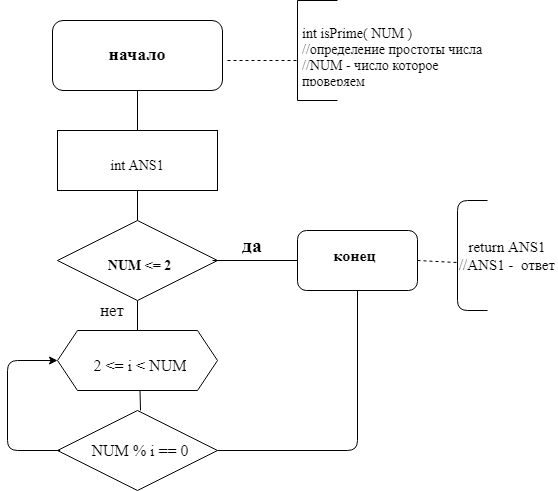

The diagram above was exported from draw.io. Its source (the exported page's mxGraphModel, read from the mxfile embedded in the PNG):
<mxGraphModel dx="868" dy="1619" grid="1" gridSize="10" guides="1" tooltips="1" connect="1" arrows="1" fold="1" page="1" pageScale="1" pageWidth="827" pageHeight="1169" math="0" shadow="0">
  <root>
    <mxCell id="0" />
    <mxCell id="1" parent="0" />
    <mxCell id="AR09_Hfqozxb7iGB6mNR-1" value="" style="rounded=1;whiteSpace=wrap;html=1;fontFamily=Times New Roman;fontSize=14;" vertex="1" parent="1">
      <mxGeometry x="315" y="-420" width="170" height="70" as="geometry" />
    </mxCell>
    <mxCell id="AR09_Hfqozxb7iGB6mNR-3" value="int isPrime( NUM )&lt;br&gt;//определение простоты числа&lt;br&gt;//NUM - число которое проверяем" style="text;html=1;strokeColor=none;fillColor=none;spacing=5;spacingTop=-20;whiteSpace=wrap;overflow=hidden;rounded=0;fontFamily=Times New Roman;fontSize=14;align=left;verticalAlign=middle;" vertex="1" parent="1">
      <mxGeometry x="560" y="-400" width="190" height="50" as="geometry" />
    </mxCell>
    <mxCell id="AR09_Hfqozxb7iGB6mNR-5" value="" style="rounded=0;whiteSpace=wrap;html=1;fontFamily=Times New Roman;fontSize=14;align=center;" vertex="1" parent="1">
      <mxGeometry x="320" y="-310" width="160" height="60" as="geometry" />
    </mxCell>
    <mxCell id="AR09_Hfqozxb7iGB6mNR-7" value="&lt;h1&gt;&lt;span style=&quot;font-size: 14px ; font-weight: normal&quot;&gt;int ANS1&lt;/span&gt;&lt;br&gt;&lt;/h1&gt;" style="text;html=1;strokeColor=none;fillColor=none;spacing=5;spacingTop=-20;whiteSpace=wrap;overflow=hidden;rounded=0;fontFamily=Times New Roman;fontSize=14;align=center;verticalAlign=middle;" vertex="1" parent="1">
      <mxGeometry x="325" y="-300" width="150" height="60" as="geometry" />
    </mxCell>
    <mxCell id="AR09_Hfqozxb7iGB6mNR-8" value="&lt;h1&gt;&lt;font style=&quot;font-size: 18px&quot;&gt;начало&lt;/font&gt;&lt;/h1&gt;" style="text;html=1;strokeColor=none;fillColor=none;spacing=5;spacingTop=-20;whiteSpace=wrap;overflow=hidden;rounded=0;fontFamily=Times New Roman;fontSize=14;align=center;verticalAlign=middle;" vertex="1" parent="1">
      <mxGeometry x="330" y="-410" width="140" height="60" as="geometry" />
    </mxCell>
    <mxCell id="AR09_Hfqozxb7iGB6mNR-9" value="" style="endArrow=none;html=1;fontFamily=Times New Roman;fontSize=14;" edge="1" parent="1">
      <mxGeometry width="50" height="50" relative="1" as="geometry">
        <mxPoint x="560" y="-340" as="sourcePoint" />
        <mxPoint x="560" y="-440" as="targetPoint" />
      </mxGeometry>
    </mxCell>
    <mxCell id="AR09_Hfqozxb7iGB6mNR-10" value="" style="endArrow=none;html=1;fontFamily=Times New Roman;fontSize=14;" edge="1" parent="1">
      <mxGeometry width="50" height="50" relative="1" as="geometry">
        <mxPoint x="560" y="-440" as="sourcePoint" />
        <mxPoint x="600" y="-440" as="targetPoint" />
      </mxGeometry>
    </mxCell>
    <mxCell id="AR09_Hfqozxb7iGB6mNR-13" value="" style="endArrow=none;html=1;fontFamily=Times New Roman;fontSize=14;" edge="1" parent="1">
      <mxGeometry width="50" height="50" relative="1" as="geometry">
        <mxPoint x="560" y="-340" as="sourcePoint" />
        <mxPoint x="600" y="-340" as="targetPoint" />
      </mxGeometry>
    </mxCell>
    <mxCell id="AR09_Hfqozxb7iGB6mNR-15" value="" style="endArrow=none;dashed=1;html=1;fontFamily=Times New Roman;fontSize=14;" edge="1" parent="1">
      <mxGeometry width="50" height="50" relative="1" as="geometry">
        <mxPoint x="490" y="-380" as="sourcePoint" />
        <mxPoint x="560" y="-380" as="targetPoint" />
      </mxGeometry>
    </mxCell>
    <mxCell id="AR09_Hfqozxb7iGB6mNR-16" value="" style="endArrow=none;html=1;fontFamily=Times New Roman;fontSize=14;entryX=0.5;entryY=1;entryDx=0;entryDy=0;" edge="1" parent="1" target="AR09_Hfqozxb7iGB6mNR-8">
      <mxGeometry width="50" height="50" relative="1" as="geometry">
        <mxPoint x="400" y="-310" as="sourcePoint" />
        <mxPoint x="440" y="-280" as="targetPoint" />
      </mxGeometry>
    </mxCell>
    <mxCell id="AR09_Hfqozxb7iGB6mNR-17" value="" style="rhombus;whiteSpace=wrap;html=1;fontFamily=Times New Roman;fontSize=14;align=left;" vertex="1" parent="1">
      <mxGeometry x="320" y="-220" width="160" height="80" as="geometry" />
    </mxCell>
    <mxCell id="AR09_Hfqozxb7iGB6mNR-18" value="&lt;h1&gt;&lt;font style=&quot;font-size: 14px&quot;&gt;NUM &amp;lt;= 2&lt;/font&gt;&lt;/h1&gt;" style="text;html=1;strokeColor=none;fillColor=none;spacing=5;spacingTop=-20;whiteSpace=wrap;overflow=hidden;rounded=0;fontFamily=Times New Roman;fontSize=14;align=center;verticalAlign=middle;" vertex="1" parent="1">
      <mxGeometry x="330" y="-200" width="145" height="40" as="geometry" />
    </mxCell>
    <mxCell id="AR09_Hfqozxb7iGB6mNR-21" value="" style="endArrow=none;html=1;fontFamily=Times New Roman;fontSize=14;entryX=0.5;entryY=0.833;entryDx=0;entryDy=0;entryPerimeter=0;" edge="1" parent="1" target="AR09_Hfqozxb7iGB6mNR-7">
      <mxGeometry width="50" height="50" relative="1" as="geometry">
        <mxPoint x="400" y="-220" as="sourcePoint" />
        <mxPoint x="440" y="-200" as="targetPoint" />
      </mxGeometry>
    </mxCell>
    <mxCell id="AR09_Hfqozxb7iGB6mNR-22" value="" style="rounded=1;whiteSpace=wrap;html=1;fontFamily=Times New Roman;fontSize=14;align=center;" vertex="1" parent="1">
      <mxGeometry x="560" y="-210" width="120" height="60" as="geometry" />
    </mxCell>
    <mxCell id="AR09_Hfqozxb7iGB6mNR-23" value="&lt;h1 style=&quot;font-size: 16px;&quot;&gt;конец&lt;/h1&gt;" style="text;html=1;strokeColor=none;fillColor=none;spacing=5;spacingTop=-20;whiteSpace=wrap;overflow=hidden;rounded=0;fontFamily=Times New Roman;fontSize=16;align=center;verticalAlign=middle;" vertex="1" parent="1">
      <mxGeometry x="560" y="-190" width="115" height="20" as="geometry" />
    </mxCell>
    <mxCell id="AR09_Hfqozxb7iGB6mNR-24" value="" style="endArrow=none;html=1;fontFamily=Times New Roman;fontSize=16;entryX=0;entryY=0.5;entryDx=0;entryDy=0;exitX=1;exitY=0.5;exitDx=0;exitDy=0;" edge="1" parent="1" source="AR09_Hfqozxb7iGB6mNR-18" target="AR09_Hfqozxb7iGB6mNR-23">
      <mxGeometry width="50" height="50" relative="1" as="geometry">
        <mxPoint x="390" y="-150" as="sourcePoint" />
        <mxPoint x="440" y="-200" as="targetPoint" />
      </mxGeometry>
    </mxCell>
    <mxCell id="AR09_Hfqozxb7iGB6mNR-25" value="&lt;h1 style=&quot;font-size: 20px&quot;&gt;да&lt;/h1&gt;" style="text;html=1;strokeColor=none;fillColor=none;spacing=5;spacingTop=-20;whiteSpace=wrap;overflow=hidden;rounded=0;fontFamily=Times New Roman;fontSize=16;align=center;" vertex="1" parent="1">
      <mxGeometry x="460" y="-210" width="110" height="30" as="geometry" />
    </mxCell>
    <mxCell id="AR09_Hfqozxb7iGB6mNR-26" value="" style="shape=hexagon;perimeter=hexagonPerimeter2;whiteSpace=wrap;html=1;fixedSize=1;fontFamily=Times New Roman;fontSize=16;align=center;" vertex="1" parent="1">
      <mxGeometry x="320" y="-110" width="160" height="60" as="geometry" />
    </mxCell>
    <mxCell id="AR09_Hfqozxb7iGB6mNR-27" value="&lt;h1&gt;&lt;span style=&quot;font-size: 16px ; font-weight: normal&quot;&gt;2 &amp;lt;= i &amp;lt; NUM&lt;/span&gt;&lt;br&gt;&lt;/h1&gt;" style="text;html=1;strokeColor=none;fillColor=none;spacing=5;spacingTop=-20;whiteSpace=wrap;overflow=hidden;rounded=0;fontFamily=Times New Roman;fontSize=16;align=center;" vertex="1" parent="1">
      <mxGeometry x="322.5" y="-110" width="160" height="60" as="geometry" />
    </mxCell>
    <mxCell id="AR09_Hfqozxb7iGB6mNR-28" value="" style="endArrow=none;html=1;fontFamily=Times New Roman;fontSize=16;entryX=0.5;entryY=1;entryDx=0;entryDy=0;" edge="1" parent="1" target="AR09_Hfqozxb7iGB6mNR-17">
      <mxGeometry width="50" height="50" relative="1" as="geometry">
        <mxPoint x="400" y="-110" as="sourcePoint" />
        <mxPoint x="440" y="-100" as="targetPoint" />
      </mxGeometry>
    </mxCell>
    <mxCell id="AR09_Hfqozxb7iGB6mNR-29" value="нет" style="text;html=1;strokeColor=none;fillColor=none;align=center;verticalAlign=middle;whiteSpace=wrap;rounded=0;fontFamily=Times New Roman;fontSize=17;" vertex="1" parent="1">
      <mxGeometry x="350" y="-140" width="50" height="20" as="geometry" />
    </mxCell>
    <mxCell id="AR09_Hfqozxb7iGB6mNR-30" value="" style="rhombus;whiteSpace=wrap;html=1;fontFamily=Times New Roman;fontSize=16;align=center;" vertex="1" parent="1">
      <mxGeometry x="320" y="-30" width="160" height="80" as="geometry" />
    </mxCell>
    <mxCell id="AR09_Hfqozxb7iGB6mNR-31" value="NUM % i == 0" style="text;html=1;strokeColor=none;fillColor=none;align=center;verticalAlign=middle;whiteSpace=wrap;rounded=0;fontFamily=Times New Roman;fontSize=16;" vertex="1" parent="1">
      <mxGeometry x="347.5" y="-15" width="110" height="50" as="geometry" />
    </mxCell>
    <mxCell id="AR09_Hfqozxb7iGB6mNR-34" value="" style="endArrow=none;html=1;fontFamily=Times New Roman;fontSize=16;entryX=0.5;entryY=1;entryDx=0;entryDy=0;" edge="1" parent="1" target="AR09_Hfqozxb7iGB6mNR-27">
      <mxGeometry width="50" height="50" relative="1" as="geometry">
        <mxPoint x="403" y="-30" as="sourcePoint" />
        <mxPoint x="440" y="-20" as="targetPoint" />
      </mxGeometry>
    </mxCell>
    <mxCell id="AR09_Hfqozxb7iGB6mNR-39" value="" style="endArrow=classic;html=1;fontFamily=Times New Roman;fontSize=20;entryX=0;entryY=0.5;entryDx=0;entryDy=0;" edge="1" parent="1" target="AR09_Hfqozxb7iGB6mNR-26">
      <mxGeometry width="50" height="50" relative="1" as="geometry">
        <mxPoint x="322.5" y="10" as="sourcePoint" />
        <mxPoint x="372.5" y="-40" as="targetPoint" />
        <Array as="points">
          <mxPoint x="270" y="10" />
          <mxPoint x="270" y="-80" />
        </Array>
      </mxGeometry>
    </mxCell>
    <mxCell id="AR09_Hfqozxb7iGB6mNR-41" value="" style="endArrow=none;html=1;fontFamily=Times New Roman;fontSize=18;exitX=1;exitY=0.5;exitDx=0;exitDy=0;entryX=0.5;entryY=1;entryDx=0;entryDy=0;" edge="1" parent="1" source="AR09_Hfqozxb7iGB6mNR-30" target="AR09_Hfqozxb7iGB6mNR-22">
      <mxGeometry width="50" height="50" relative="1" as="geometry">
        <mxPoint x="530" y="-70" as="sourcePoint" />
        <mxPoint x="580" y="-120" as="targetPoint" />
        <Array as="points">
          <mxPoint x="620" y="10" />
        </Array>
      </mxGeometry>
    </mxCell>
    <mxCell id="AR09_Hfqozxb7iGB6mNR-42" value="" style="endArrow=none;html=1;fontFamily=Times New Roman;fontSize=18;" edge="1" parent="1">
      <mxGeometry width="50" height="50" relative="1" as="geometry">
        <mxPoint x="750" y="-130" as="sourcePoint" />
        <mxPoint x="750" y="-240" as="targetPoint" />
        <Array as="points">
          <mxPoint x="720" y="-130" />
          <mxPoint x="720" y="-240" />
        </Array>
      </mxGeometry>
    </mxCell>
    <mxCell id="AR09_Hfqozxb7iGB6mNR-43" value="return ANS1&lt;br style=&quot;font-size: 15px;&quot;&gt;//ANS1 -&amp;nbsp; ответ" style="text;html=1;strokeColor=none;fillColor=none;align=center;verticalAlign=middle;whiteSpace=wrap;rounded=0;fontFamily=Times New Roman;fontSize=15;" vertex="1" parent="1">
      <mxGeometry x="720" y="-230" width="100" height="90" as="geometry" />
    </mxCell>
    <mxCell id="AR09_Hfqozxb7iGB6mNR-45" value="" style="endArrow=none;dashed=1;html=1;fontFamily=Times New Roman;fontSize=15;exitX=1;exitY=0.5;exitDx=0;exitDy=0;" edge="1" parent="1" source="AR09_Hfqozxb7iGB6mNR-22">
      <mxGeometry width="50" height="50" relative="1" as="geometry">
        <mxPoint x="530" y="-190" as="sourcePoint" />
        <mxPoint x="719" y="-178" as="targetPoint" />
      </mxGeometry>
    </mxCell>
  </root>
</mxGraphModel>